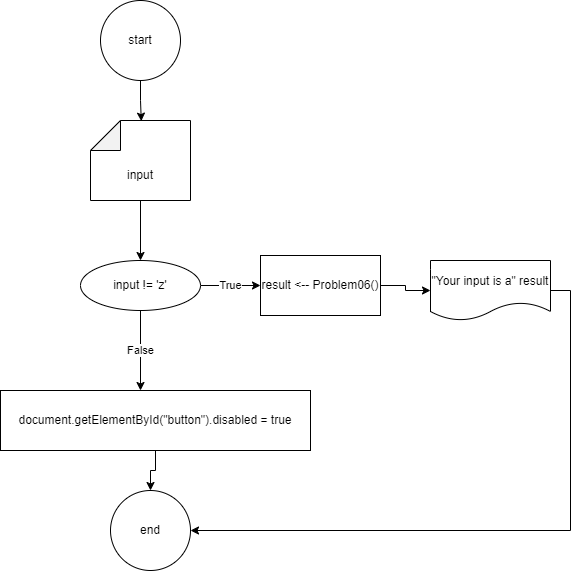

The diagram above was exported from draw.io. Its source (the exported page's mxGraphModel, read from the mxfile embedded in the PNG):
<mxGraphModel dx="1050" dy="557" grid="1" gridSize="10" guides="1" tooltips="1" connect="1" arrows="1" fold="1" page="1" pageScale="1" pageWidth="827" pageHeight="1169" math="0" shadow="0">
  <root>
    <mxCell id="WIyWlLk6GJQsqaUBKTNV-0" />
    <mxCell id="WIyWlLk6GJQsqaUBKTNV-1" parent="WIyWlLk6GJQsqaUBKTNV-0" />
    <mxCell id="eySuFmUnlZ-Ueqt20fBC-0" value="start" style="ellipse;whiteSpace=wrap;html=1;aspect=fixed;" vertex="1" parent="WIyWlLk6GJQsqaUBKTNV-1">
      <mxGeometry x="270" y="30" width="80" height="80" as="geometry" />
    </mxCell>
    <mxCell id="eySuFmUnlZ-Ueqt20fBC-4" style="edgeStyle=orthogonalEdgeStyle;rounded=0;orthogonalLoop=1;jettySize=auto;html=1;exitX=0;exitY=0.5;exitDx=0;exitDy=0;exitPerimeter=0;" edge="1" parent="WIyWlLk6GJQsqaUBKTNV-1" source="eySuFmUnlZ-Ueqt20fBC-1" target="eySuFmUnlZ-Ueqt20fBC-3">
      <mxGeometry relative="1" as="geometry" />
    </mxCell>
    <mxCell id="eySuFmUnlZ-Ueqt20fBC-1" value="" style="shape=note;whiteSpace=wrap;html=1;backgroundOutline=1;darkOpacity=0.05;rotation=-90;" vertex="1" parent="WIyWlLk6GJQsqaUBKTNV-1">
      <mxGeometry x="270" y="140" width="80" height="100" as="geometry" />
    </mxCell>
    <mxCell id="eySuFmUnlZ-Ueqt20fBC-2" value="input" style="text;html=1;align=center;verticalAlign=middle;whiteSpace=wrap;rounded=0;" vertex="1" parent="WIyWlLk6GJQsqaUBKTNV-1">
      <mxGeometry x="280" y="190" width="60" height="30" as="geometry" />
    </mxCell>
    <mxCell id="eySuFmUnlZ-Ueqt20fBC-6" value="False" style="edgeStyle=orthogonalEdgeStyle;rounded=0;orthogonalLoop=1;jettySize=auto;html=1;exitX=0.5;exitY=1;exitDx=0;exitDy=0;entryX=0.5;entryY=0;entryDx=0;entryDy=0;" edge="1" parent="WIyWlLk6GJQsqaUBKTNV-1" source="eySuFmUnlZ-Ueqt20fBC-3">
      <mxGeometry relative="1" as="geometry">
        <mxPoint x="310" y="420" as="targetPoint" />
      </mxGeometry>
    </mxCell>
    <mxCell id="eySuFmUnlZ-Ueqt20fBC-12" value="True" style="edgeStyle=orthogonalEdgeStyle;rounded=0;orthogonalLoop=1;jettySize=auto;html=1;exitX=1;exitY=0.5;exitDx=0;exitDy=0;entryX=0;entryY=0.5;entryDx=0;entryDy=0;" edge="1" parent="WIyWlLk6GJQsqaUBKTNV-1" source="eySuFmUnlZ-Ueqt20fBC-3" target="eySuFmUnlZ-Ueqt20fBC-15">
      <mxGeometry relative="1" as="geometry" />
    </mxCell>
    <mxCell id="eySuFmUnlZ-Ueqt20fBC-3" value="input != 'z'" style="ellipse;whiteSpace=wrap;html=1;" vertex="1" parent="WIyWlLk6GJQsqaUBKTNV-1">
      <mxGeometry x="250" y="290" width="120" height="50" as="geometry" />
    </mxCell>
    <mxCell id="eySuFmUnlZ-Ueqt20fBC-10" style="edgeStyle=orthogonalEdgeStyle;rounded=0;orthogonalLoop=1;jettySize=auto;html=1;exitX=0.5;exitY=1;exitDx=0;exitDy=0;entryX=0.5;entryY=0;entryDx=0;entryDy=0;" edge="1" parent="WIyWlLk6GJQsqaUBKTNV-1" source="eySuFmUnlZ-Ueqt20fBC-7" target="eySuFmUnlZ-Ueqt20fBC-9">
      <mxGeometry relative="1" as="geometry" />
    </mxCell>
    <mxCell id="eySuFmUnlZ-Ueqt20fBC-7" value="document.getElementById(&quot;button&quot;).disabled = true" style="rounded=0;whiteSpace=wrap;html=1;" vertex="1" parent="WIyWlLk6GJQsqaUBKTNV-1">
      <mxGeometry x="170" y="420" width="310" height="60" as="geometry" />
    </mxCell>
    <mxCell id="eySuFmUnlZ-Ueqt20fBC-8" style="edgeStyle=orthogonalEdgeStyle;rounded=0;orthogonalLoop=1;jettySize=auto;html=1;exitX=0.5;exitY=1;exitDx=0;exitDy=0;entryX=0.992;entryY=0.508;entryDx=0;entryDy=0;entryPerimeter=0;" edge="1" parent="WIyWlLk6GJQsqaUBKTNV-1" source="eySuFmUnlZ-Ueqt20fBC-0" target="eySuFmUnlZ-Ueqt20fBC-1">
      <mxGeometry relative="1" as="geometry" />
    </mxCell>
    <mxCell id="eySuFmUnlZ-Ueqt20fBC-9" value="end" style="ellipse;whiteSpace=wrap;html=1;aspect=fixed;" vertex="1" parent="WIyWlLk6GJQsqaUBKTNV-1">
      <mxGeometry x="280" y="520" width="80" height="80" as="geometry" />
    </mxCell>
    <mxCell id="eySuFmUnlZ-Ueqt20fBC-13" style="edgeStyle=orthogonalEdgeStyle;rounded=0;orthogonalLoop=1;jettySize=auto;html=1;exitX=1;exitY=0.5;exitDx=0;exitDy=0;entryX=1;entryY=0.5;entryDx=0;entryDy=0;" edge="1" parent="WIyWlLk6GJQsqaUBKTNV-1" source="eySuFmUnlZ-Ueqt20fBC-11" target="eySuFmUnlZ-Ueqt20fBC-9">
      <mxGeometry relative="1" as="geometry" />
    </mxCell>
    <mxCell id="eySuFmUnlZ-Ueqt20fBC-11" value="&quot;Your input is a&quot; result" style="shape=document;whiteSpace=wrap;html=1;boundedLbl=1;" vertex="1" parent="WIyWlLk6GJQsqaUBKTNV-1">
      <mxGeometry x="600" y="290" width="120" height="60" as="geometry" />
    </mxCell>
    <mxCell id="eySuFmUnlZ-Ueqt20fBC-16" style="edgeStyle=orthogonalEdgeStyle;rounded=0;orthogonalLoop=1;jettySize=auto;html=1;exitX=1;exitY=0.5;exitDx=0;exitDy=0;entryX=0;entryY=0.5;entryDx=0;entryDy=0;" edge="1" parent="WIyWlLk6GJQsqaUBKTNV-1" source="eySuFmUnlZ-Ueqt20fBC-15" target="eySuFmUnlZ-Ueqt20fBC-11">
      <mxGeometry relative="1" as="geometry" />
    </mxCell>
    <mxCell id="eySuFmUnlZ-Ueqt20fBC-15" value="result &amp;lt;-- Problem06()" style="rounded=0;whiteSpace=wrap;html=1;" vertex="1" parent="WIyWlLk6GJQsqaUBKTNV-1">
      <mxGeometry x="430" y="285" width="120" height="60" as="geometry" />
    </mxCell>
  </root>
</mxGraphModel>